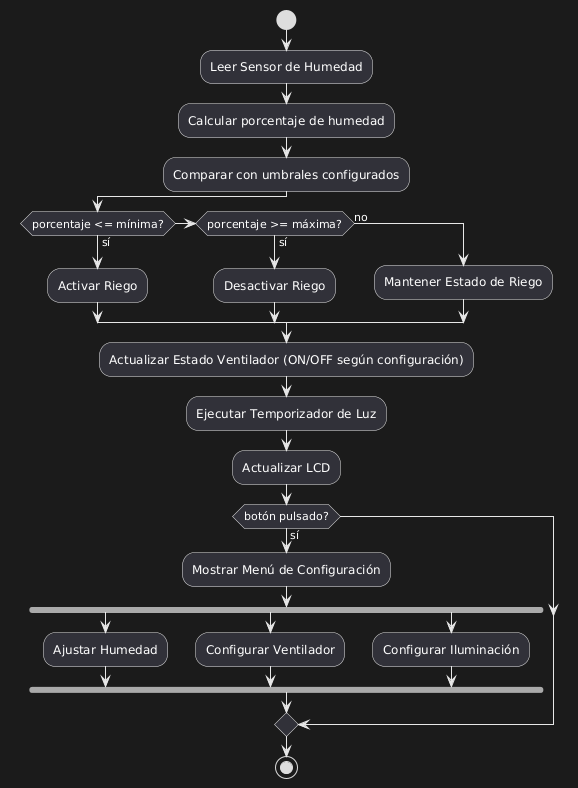

The diagram above was rendered by PlantUML. Its source (embedded in the PNG):
@startuml
start
:Leer Sensor de Humedad;
:Calcular porcentaje de humedad;
:Comparar con umbrales configurados;
if (porcentaje <= mínima?) then (sí)
  :Activar Riego;
elseif (porcentaje >= máxima?) then (sí)
  :Desactivar Riego;
else (no)
  :Mantener Estado de Riego;
endif
:Actualizar Estado Ventilador (ON/OFF según configuración);
:Ejecutar Temporizador de Luz;
:Actualizar LCD;
if (botón pulsado?) then (sí)
  :Mostrar Menú de Configuración;
  fork
    :Ajustar Humedad;
  fork again
    :Configurar Ventilador;
  fork again
    :Configurar Iluminación;
  end fork
endif
stop
@enduml